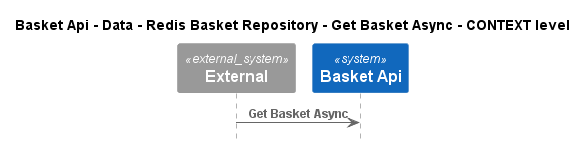

The diagram above was rendered by PlantUML. Its source (embedded in the PNG):
@startuml
!pragma layout smetana
!include ..\..\..\..\..\..\..\..\.c4s\C4_Sequence.puml

title Basket Api - Data - Redis Basket Repository - Get Basket Async - CONTEXT level

System_Ext(C4InterFlow.SoftwareSystems.ExternalSystem, "External", "")
System(dotnet.eShop.Architecture.SoftwareSystems.BasketApi, "Basket Api", "")

Rel(C4InterFlow.SoftwareSystems.ExternalSystem, dotnet.eShop.Architecture.SoftwareSystems.BasketApi, "Get Basket Async")


@enduml